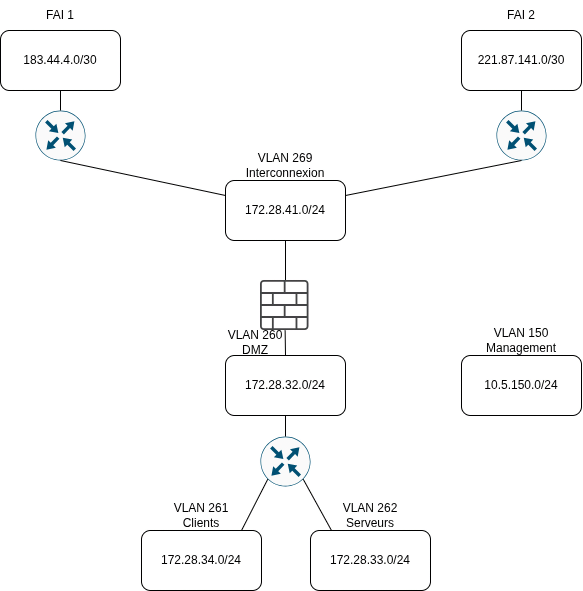

The diagram above was exported from draw.io. Its source (the exported page's mxGraphModel, read from the mxfile embedded in the PNG):
<mxGraphModel dx="687" dy="800" grid="1" gridSize="10" guides="1" tooltips="1" connect="1" arrows="1" fold="1" page="1" pageScale="1" pageWidth="827" pageHeight="1169" math="0" shadow="0">
  <root>
    <mxCell id="0" />
    <mxCell id="1" parent="0" />
    <mxCell id="-c28G8_4SXXGPAFn3Ix--1" parent="1" style="rounded=1;whiteSpace=wrap;html=1;" value="183.44.4.0/30" vertex="1">
      <mxGeometry height="60" width="120" x="129" y="30" as="geometry" />
    </mxCell>
    <mxCell id="-c28G8_4SXXGPAFn3Ix--2" parent="1" style="rounded=1;whiteSpace=wrap;html=1;" value="221.87.141.0/30" vertex="1">
      <mxGeometry height="60" width="120" x="590" y="30" as="geometry" />
    </mxCell>
    <mxCell id="-c28G8_4SXXGPAFn3Ix--3" parent="1" style="rounded=1;whiteSpace=wrap;html=1;" value="172.28.41.0/24" vertex="1">
      <mxGeometry height="60" width="120" x="354" y="180" as="geometry" />
    </mxCell>
    <mxCell id="-c28G8_4SXXGPAFn3Ix--4" parent="1" style="sketch=0;points=[[0.5,0,0],[1,0.5,0],[0.5,1,0],[0,0.5,0],[0.145,0.145,0],[0.8555,0.145,0],[0.855,0.8555,0],[0.145,0.855,0]];verticalLabelPosition=bottom;html=1;verticalAlign=top;aspect=fixed;align=center;pointerEvents=1;shape=mxgraph.cisco19.rect;prIcon=router;fillColor=#FAFAFA;strokeColor=#005073;" value="" vertex="1">
      <mxGeometry height="50" width="50" x="164" y="110" as="geometry" />
    </mxCell>
    <mxCell id="-c28G8_4SXXGPAFn3Ix--5" parent="1" style="sketch=0;points=[[0.5,0,0],[1,0.5,0],[0.5,1,0],[0,0.5,0],[0.145,0.145,0],[0.8555,0.145,0],[0.855,0.8555,0],[0.145,0.855,0]];verticalLabelPosition=bottom;html=1;verticalAlign=top;aspect=fixed;align=center;pointerEvents=1;shape=mxgraph.cisco19.rect;prIcon=router;fillColor=#FAFAFA;strokeColor=#005073;" value="" vertex="1">
      <mxGeometry height="50" width="50" x="625" y="110" as="geometry" />
    </mxCell>
    <mxCell id="-c28G8_4SXXGPAFn3Ix--6" edge="1" parent="1" source="-c28G8_4SXXGPAFn3Ix--4" style="endArrow=none;html=1;rounded=0;fontSize=12;startSize=8;endSize=8;curved=1;entryX=0.5;entryY=1;entryDx=0;entryDy=0;" target="-c28G8_4SXXGPAFn3Ix--1" value="">
      <mxGeometry height="50" relative="1" width="50" as="geometry">
        <mxPoint x="140" y="140" as="sourcePoint" />
        <mxPoint x="190" y="90" as="targetPoint" />
      </mxGeometry>
    </mxCell>
    <mxCell id="-c28G8_4SXXGPAFn3Ix--8" edge="1" parent="1" source="-c28G8_4SXXGPAFn3Ix--5" style="endArrow=none;html=1;rounded=0;fontSize=12;startSize=8;endSize=8;curved=1;entryX=0.5;entryY=1;entryDx=0;entryDy=0;exitX=0.5;exitY=0;exitDx=0;exitDy=0;exitPerimeter=0;" target="-c28G8_4SXXGPAFn3Ix--2" value="">
      <mxGeometry height="50" relative="1" width="50" as="geometry">
        <mxPoint x="420" y="430" as="sourcePoint" />
        <mxPoint x="550" y="190" as="targetPoint" />
      </mxGeometry>
    </mxCell>
    <mxCell id="-c28G8_4SXXGPAFn3Ix--9" parent="1" style="sketch=0;points=[[0.5,0,0],[1,0.5,0],[0.5,1,0],[0,0.5,0],[0.145,0.145,0],[0.8555,0.145,0],[0.855,0.8555,0],[0.145,0.855,0]];verticalLabelPosition=bottom;html=1;verticalAlign=top;aspect=fixed;align=center;pointerEvents=1;shape=mxgraph.cisco19.rect;prIcon=router;fillColor=#FAFAFA;strokeColor=#005073;" value="" vertex="1">
      <mxGeometry height="50" width="50" x="389" y="436" as="geometry" />
    </mxCell>
    <mxCell id="-c28G8_4SXXGPAFn3Ix--10" edge="1" parent="1" source="-c28G8_4SXXGPAFn3Ix--3" style="endArrow=none;html=1;rounded=0;fontSize=12;startSize=8;endSize=8;curved=1;entryX=0.5;entryY=1;entryDx=0;entryDy=0;entryPerimeter=0;exitX=1;exitY=0.25;exitDx=0;exitDy=0;" target="-c28G8_4SXXGPAFn3Ix--5" value="">
      <mxGeometry height="50" relative="1" width="50" as="geometry">
        <mxPoint x="420" y="430" as="sourcePoint" />
        <mxPoint x="470" y="380" as="targetPoint" />
      </mxGeometry>
    </mxCell>
    <mxCell id="-c28G8_4SXXGPAFn3Ix--11" edge="1" parent="1" source="-c28G8_4SXXGPAFn3Ix--3" style="endArrow=none;html=1;rounded=0;fontSize=12;startSize=8;endSize=8;curved=1;entryX=0.5;entryY=1;entryDx=0;entryDy=0;entryPerimeter=0;exitX=0;exitY=0.25;exitDx=0;exitDy=0;" target="-c28G8_4SXXGPAFn3Ix--4" value="">
      <mxGeometry height="50" relative="1" width="50" as="geometry">
        <mxPoint x="420" y="430" as="sourcePoint" />
        <mxPoint x="190" y="170" as="targetPoint" />
      </mxGeometry>
    </mxCell>
    <mxCell id="-c28G8_4SXXGPAFn3Ix--12" edge="1" parent="1" style="endArrow=none;html=1;rounded=0;fontSize=12;startSize=8;endSize=8;curved=1;entryX=0.5;entryY=1;entryDx=0;entryDy=0;" target="-c28G8_4SXXGPAFn3Ix--3" value="">
      <mxGeometry height="50" relative="1" width="50" as="geometry">
        <mxPoint x="414" y="280" as="sourcePoint" />
        <mxPoint x="470" y="380" as="targetPoint" />
      </mxGeometry>
    </mxCell>
    <mxCell id="-c28G8_4SXXGPAFn3Ix--13" parent="1" style="rounded=1;whiteSpace=wrap;html=1;" value="172.28.32.0/24" vertex="1">
      <mxGeometry height="60" width="120" x="354" y="355" as="geometry" />
    </mxCell>
    <mxCell id="-c28G8_4SXXGPAFn3Ix--14" parent="1" style="sketch=0;pointerEvents=1;shadow=0;dashed=0;html=1;strokeColor=none;fillColor=#434445;aspect=fixed;labelPosition=center;verticalLabelPosition=bottom;verticalAlign=top;align=center;outlineConnect=0;shape=mxgraph.vvd.logical_firewall;" value="" vertex="1">
      <mxGeometry height="50" width="48.5" x="389" y="280" as="geometry" />
    </mxCell>
    <mxCell id="-c28G8_4SXXGPAFn3Ix--15" edge="1" parent="1" source="-c28G8_4SXXGPAFn3Ix--9" style="endArrow=none;html=1;rounded=0;fontSize=12;startSize=8;endSize=8;curved=1;exitX=0.145;exitY=0.855;exitDx=0;exitDy=0;exitPerimeter=0;" value="">
      <mxGeometry height="50" relative="1" width="50" as="geometry">
        <mxPoint x="590" y="450" as="sourcePoint" />
        <mxPoint x="370" y="530" as="targetPoint" />
      </mxGeometry>
    </mxCell>
    <mxCell id="-c28G8_4SXXGPAFn3Ix--16" edge="1" parent="1" style="endArrow=none;html=1;rounded=0;fontSize=12;startSize=8;endSize=8;curved=1;entryX=0.855;entryY=0.8555;entryDx=0;entryDy=0;entryPerimeter=0;" target="-c28G8_4SXXGPAFn3Ix--9" value="">
      <mxGeometry height="50" relative="1" width="50" as="geometry">
        <mxPoint x="460" y="530" as="sourcePoint" />
        <mxPoint x="470" y="380" as="targetPoint" />
      </mxGeometry>
    </mxCell>
    <mxCell id="-c28G8_4SXXGPAFn3Ix--17" edge="1" parent="1" source="-c28G8_4SXXGPAFn3Ix--9" style="endArrow=none;html=1;rounded=0;fontSize=12;startSize=8;endSize=8;curved=1;exitX=0.5;exitY=0;exitDx=0;exitDy=0;exitPerimeter=0;entryX=0.5;entryY=1;entryDx=0;entryDy=0;" target="-c28G8_4SXXGPAFn3Ix--13" value="">
      <mxGeometry height="50" relative="1" width="50" as="geometry">
        <mxPoint x="420" y="430" as="sourcePoint" />
        <mxPoint x="470" y="380" as="targetPoint" />
      </mxGeometry>
    </mxCell>
    <mxCell id="-c28G8_4SXXGPAFn3Ix--18" edge="1" parent="1" source="-c28G8_4SXXGPAFn3Ix--13" style="endArrow=none;html=1;rounded=0;fontSize=12;startSize=8;endSize=8;curved=1;exitX=0.5;exitY=0;exitDx=0;exitDy=0;" target="-c28G8_4SXXGPAFn3Ix--14" value="">
      <mxGeometry height="50" relative="1" width="50" as="geometry">
        <mxPoint x="420" y="430" as="sourcePoint" />
        <mxPoint x="470" y="380" as="targetPoint" />
      </mxGeometry>
    </mxCell>
    <mxCell id="-c28G8_4SXXGPAFn3Ix--19" parent="1" style="rounded=1;whiteSpace=wrap;html=1;" value="172.28.34.0/24" vertex="1">
      <mxGeometry height="60" width="120" x="270" y="530" as="geometry" />
    </mxCell>
    <mxCell id="-c28G8_4SXXGPAFn3Ix--20" parent="1" style="rounded=1;whiteSpace=wrap;html=1;" value="172.28.33.0/24" vertex="1">
      <mxGeometry height="60" width="120" x="439" y="530" as="geometry" />
    </mxCell>
    <mxCell id="-c28G8_4SXXGPAFn3Ix--21" parent="1" style="rounded=1;whiteSpace=wrap;html=1;" value="10.5.150.0/24" vertex="1">
      <mxGeometry height="60" width="120" x="590" y="355" as="geometry" />
    </mxCell>
    <mxCell id="-c28G8_4SXXGPAFn3Ix--22" parent="1" style="text;html=1;whiteSpace=wrap;strokeColor=none;fillColor=none;align=center;verticalAlign=middle;rounded=0;" value="VLAN 150 Management" vertex="1">
      <mxGeometry height="30" width="120" x="590" y="325" as="geometry" />
    </mxCell>
    <mxCell id="-c28G8_4SXXGPAFn3Ix--23" parent="1" style="text;html=1;whiteSpace=wrap;strokeColor=none;fillColor=none;align=center;verticalAlign=middle;rounded=0;" value="FAI 1" vertex="1">
      <mxGeometry height="30" width="120" x="129" as="geometry" />
    </mxCell>
    <mxCell id="-c28G8_4SXXGPAFn3Ix--24" parent="1" style="text;html=1;whiteSpace=wrap;strokeColor=none;fillColor=none;align=center;verticalAlign=middle;rounded=0;" value="FAI 2" vertex="1">
      <mxGeometry height="30" width="120" x="590" as="geometry" />
    </mxCell>
    <mxCell id="-c28G8_4SXXGPAFn3Ix--25" parent="1" style="text;html=1;whiteSpace=wrap;strokeColor=none;fillColor=none;align=center;verticalAlign=middle;rounded=0;" value="&lt;div&gt;VLAN 269&lt;/div&gt;&lt;div&gt;Interconnexion&lt;/div&gt;" vertex="1">
      <mxGeometry height="30" width="120" x="354" y="150" as="geometry" />
    </mxCell>
    <mxCell id="-c28G8_4SXXGPAFn3Ix--26" parent="1" style="text;html=1;whiteSpace=wrap;strokeColor=none;fillColor=none;align=center;verticalAlign=middle;rounded=0;" value="&lt;div&gt;VLAN 260&lt;/div&gt;&lt;div&gt;DMZ&lt;/div&gt;" vertex="1">
      <mxGeometry height="30" width="60" x="354" y="327" as="geometry" />
    </mxCell>
    <mxCell id="-c28G8_4SXXGPAFn3Ix--27" parent="1" style="text;html=1;whiteSpace=wrap;strokeColor=none;fillColor=none;align=center;verticalAlign=middle;rounded=0;" value="&lt;div&gt;VLAN 261&lt;/div&gt;&lt;div&gt;Clients&lt;/div&gt;" vertex="1">
      <mxGeometry height="30" width="120" x="270" y="500" as="geometry" />
    </mxCell>
    <mxCell id="-c28G8_4SXXGPAFn3Ix--28" parent="1" style="text;html=1;whiteSpace=wrap;strokeColor=none;fillColor=none;align=center;verticalAlign=middle;rounded=0;" value="&lt;div&gt;VLAN 262&lt;/div&gt;&lt;div&gt;Serveurs&lt;/div&gt;" vertex="1">
      <mxGeometry height="30" width="120" x="439" y="500" as="geometry" />
    </mxCell>
  </root>
</mxGraphModel>